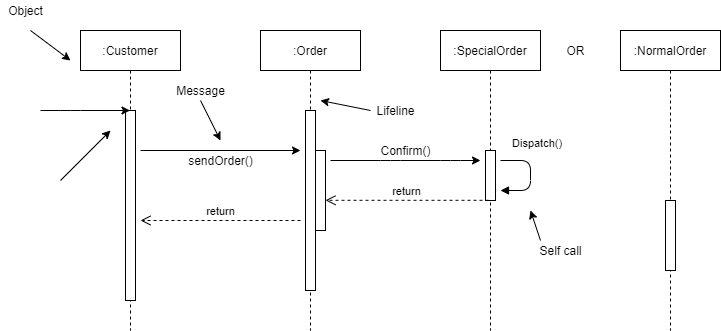

The diagram above was exported from draw.io. Its source (the exported page's mxGraphModel, read from the mxfile embedded in the PNG):
<mxGraphModel dx="1264" dy="632" grid="1" gridSize="10" guides="1" tooltips="1" connect="1" arrows="1" fold="1" page="1" pageScale="1" pageWidth="850" pageHeight="1100" math="0" shadow="0">
  <root>
    <mxCell id="0" />
    <mxCell id="1" parent="0" />
    <mxCell id="l-eLtxYM-3AW-FakxTRX-1" value=":NormalOrder" style="shape=umlLifeline;perimeter=lifelinePerimeter;whiteSpace=wrap;html=1;container=1;collapsible=0;recursiveResize=0;outlineConnect=0;" parent="1" vertex="1">
      <mxGeometry x="620" y="120" width="100" height="300" as="geometry" />
    </mxCell>
    <mxCell id="l-eLtxYM-3AW-FakxTRX-25" value="" style="html=1;points=[];perimeter=orthogonalPerimeter;" parent="l-eLtxYM-3AW-FakxTRX-1" vertex="1">
      <mxGeometry x="45" y="170" width="10" height="70" as="geometry" />
    </mxCell>
    <mxCell id="l-eLtxYM-3AW-FakxTRX-2" value=":SpecialOrder" style="shape=umlLifeline;perimeter=lifelinePerimeter;whiteSpace=wrap;html=1;container=1;collapsible=0;recursiveResize=0;outlineConnect=0;" parent="1" vertex="1">
      <mxGeometry x="440" y="120" width="100" height="300" as="geometry" />
    </mxCell>
    <mxCell id="l-eLtxYM-3AW-FakxTRX-23" value="" style="html=1;points=[];perimeter=orthogonalPerimeter;" parent="l-eLtxYM-3AW-FakxTRX-2" vertex="1">
      <mxGeometry x="45" y="120" width="10" height="50" as="geometry" />
    </mxCell>
    <mxCell id="l-eLtxYM-3AW-FakxTRX-3" value=":Order" style="shape=umlLifeline;perimeter=lifelinePerimeter;whiteSpace=wrap;html=1;container=1;collapsible=0;recursiveResize=0;outlineConnect=0;" parent="1" vertex="1">
      <mxGeometry x="260" y="120" width="100" height="300" as="geometry" />
    </mxCell>
    <mxCell id="l-eLtxYM-3AW-FakxTRX-17" value="" style="html=1;points=[];perimeter=orthogonalPerimeter;" parent="l-eLtxYM-3AW-FakxTRX-3" vertex="1">
      <mxGeometry x="45" y="80" width="10" height="180" as="geometry" />
    </mxCell>
    <mxCell id="l-eLtxYM-3AW-FakxTRX-22" value="" style="html=1;points=[];perimeter=orthogonalPerimeter;" parent="l-eLtxYM-3AW-FakxTRX-3" vertex="1">
      <mxGeometry x="55" y="120" width="10" height="80" as="geometry" />
    </mxCell>
    <mxCell id="l-eLtxYM-3AW-FakxTRX-4" value=":Customer" style="shape=umlLifeline;perimeter=lifelinePerimeter;whiteSpace=wrap;html=1;container=1;collapsible=0;recursiveResize=0;outlineConnect=0;" parent="1" vertex="1">
      <mxGeometry x="80" y="120" width="100" height="300" as="geometry" />
    </mxCell>
    <mxCell id="l-eLtxYM-3AW-FakxTRX-9" value="" style="html=1;points=[];perimeter=orthogonalPerimeter;" parent="l-eLtxYM-3AW-FakxTRX-4" vertex="1">
      <mxGeometry x="45" y="80" width="10" height="190" as="geometry" />
    </mxCell>
    <mxCell id="l-eLtxYM-3AW-FakxTRX-18" value="" style="endArrow=classic;html=1;" parent="1" edge="1">
      <mxGeometry width="50" height="50" relative="1" as="geometry">
        <mxPoint x="60" y="270" as="sourcePoint" />
        <mxPoint x="110" y="220" as="targetPoint" />
      </mxGeometry>
    </mxCell>
    <mxCell id="l-eLtxYM-3AW-FakxTRX-19" value="" style="endArrow=classic;html=1;" parent="1" target="l-eLtxYM-3AW-FakxTRX-4" edge="1">
      <mxGeometry width="50" height="50" relative="1" as="geometry">
        <mxPoint x="40" y="200" as="sourcePoint" />
        <mxPoint x="70" y="180" as="targetPoint" />
        <Array as="points">
          <mxPoint x="70" y="200" />
        </Array>
      </mxGeometry>
    </mxCell>
    <mxCell id="l-eLtxYM-3AW-FakxTRX-20" value="" style="endArrow=classic;html=1;" parent="1" edge="1">
      <mxGeometry width="50" height="50" relative="1" as="geometry">
        <mxPoint x="140" y="240" as="sourcePoint" />
        <mxPoint x="300" y="240" as="targetPoint" />
      </mxGeometry>
    </mxCell>
    <mxCell id="l-eLtxYM-3AW-FakxTRX-21" value="" style="endArrow=classic;html=1;" parent="1" edge="1">
      <mxGeometry width="50" height="50" relative="1" as="geometry">
        <mxPoint x="330" y="250" as="sourcePoint" />
        <mxPoint x="480" y="250" as="targetPoint" />
        <Array as="points">
          <mxPoint x="390" y="250" />
          <mxPoint x="450" y="250" />
        </Array>
      </mxGeometry>
    </mxCell>
    <mxCell id="l-eLtxYM-3AW-FakxTRX-24" value="return" style="html=1;verticalAlign=bottom;endArrow=open;dashed=1;endSize=8;exitX=0.3;exitY=0.996;exitDx=0;exitDy=0;exitPerimeter=0;" parent="1" source="l-eLtxYM-3AW-FakxTRX-23" target="l-eLtxYM-3AW-FakxTRX-22" edge="1">
      <mxGeometry relative="1" as="geometry">
        <mxPoint x="400" y="320" as="sourcePoint" />
        <mxPoint x="320" y="320" as="targetPoint" />
      </mxGeometry>
    </mxCell>
    <mxCell id="l-eLtxYM-3AW-FakxTRX-26" value="return" style="html=1;verticalAlign=bottom;endArrow=open;dashed=1;endSize=8;" parent="1" edge="1">
      <mxGeometry relative="1" as="geometry">
        <mxPoint x="300" y="310" as="sourcePoint" />
        <mxPoint x="140" y="310" as="targetPoint" />
      </mxGeometry>
    </mxCell>
    <mxCell id="l-eLtxYM-3AW-FakxTRX-27" value="Dispatch()" style="endArrow=block;endFill=1;html=1;edgeStyle=orthogonalEdgeStyle;align=left;verticalAlign=top;" parent="1" edge="1">
      <mxGeometry x="-0.7778" y="30" relative="1" as="geometry">
        <mxPoint x="500" y="250" as="sourcePoint" />
        <mxPoint x="500" y="280" as="targetPoint" />
        <Array as="points">
          <mxPoint x="530" y="250" />
          <mxPoint x="530" y="280" />
        </Array>
        <mxPoint as="offset" />
      </mxGeometry>
    </mxCell>
    <mxCell id="l-eLtxYM-3AW-FakxTRX-29" value="" style="endArrow=classic;html=1;" parent="1" edge="1">
      <mxGeometry width="50" height="50" relative="1" as="geometry">
        <mxPoint x="540" y="330" as="sourcePoint" />
        <mxPoint x="530" y="300" as="targetPoint" />
      </mxGeometry>
    </mxCell>
    <mxCell id="l-eLtxYM-3AW-FakxTRX-30" value="Self call&lt;br&gt;" style="text;html=1;resizable=0;autosize=1;align=center;verticalAlign=middle;points=[];fillColor=none;strokeColor=none;rounded=0;" parent="1" vertex="1">
      <mxGeometry x="530" y="330" width="60" height="20" as="geometry" />
    </mxCell>
    <mxCell id="l-eLtxYM-3AW-FakxTRX-31" value="Confirm()" style="text;html=1;resizable=0;autosize=1;align=center;verticalAlign=middle;points=[];fillColor=none;strokeColor=none;rounded=0;" parent="1" vertex="1">
      <mxGeometry x="370" y="230" width="70" height="20" as="geometry" />
    </mxCell>
    <mxCell id="l-eLtxYM-3AW-FakxTRX-32" value="sendOrder()" style="text;html=1;resizable=0;autosize=1;align=center;verticalAlign=middle;points=[];fillColor=none;strokeColor=none;rounded=0;" parent="1" vertex="1">
      <mxGeometry x="180" y="240" width="80" height="20" as="geometry" />
    </mxCell>
    <mxCell id="l-eLtxYM-3AW-FakxTRX-34" value="" style="endArrow=classic;html=1;" parent="1" edge="1">
      <mxGeometry width="50" height="50" relative="1" as="geometry">
        <mxPoint x="200" y="190" as="sourcePoint" />
        <mxPoint x="220" y="230" as="targetPoint" />
      </mxGeometry>
    </mxCell>
    <mxCell id="l-eLtxYM-3AW-FakxTRX-35" value="Message" style="text;html=1;resizable=0;autosize=1;align=center;verticalAlign=middle;points=[];fillColor=none;strokeColor=none;rounded=0;" parent="1" vertex="1">
      <mxGeometry x="170" y="170" width="60" height="20" as="geometry" />
    </mxCell>
    <mxCell id="l-eLtxYM-3AW-FakxTRX-37" value="" style="endArrow=classic;html=1;" parent="1" edge="1">
      <mxGeometry width="50" height="50" relative="1" as="geometry">
        <mxPoint x="370" y="200" as="sourcePoint" />
        <mxPoint x="320" y="190" as="targetPoint" />
      </mxGeometry>
    </mxCell>
    <mxCell id="l-eLtxYM-3AW-FakxTRX-38" value="Lifeline" style="text;html=1;resizable=0;autosize=1;align=center;verticalAlign=middle;points=[];fillColor=none;strokeColor=none;rounded=0;" parent="1" vertex="1">
      <mxGeometry x="370" y="190" width="50" height="20" as="geometry" />
    </mxCell>
    <mxCell id="l-eLtxYM-3AW-FakxTRX-39" value="" style="endArrow=classic;html=1;" parent="1" edge="1">
      <mxGeometry width="50" height="50" relative="1" as="geometry">
        <mxPoint x="30" y="120" as="sourcePoint" />
        <mxPoint x="70" y="150" as="targetPoint" />
      </mxGeometry>
    </mxCell>
    <mxCell id="l-eLtxYM-3AW-FakxTRX-40" value="Object" style="text;html=1;resizable=0;autosize=1;align=center;verticalAlign=middle;points=[];fillColor=none;strokeColor=none;rounded=0;" parent="1" vertex="1">
      <mxGeometry y="90" width="50" height="20" as="geometry" />
    </mxCell>
    <mxCell id="l-eLtxYM-3AW-FakxTRX-45" value="OR" style="text;html=1;resizable=0;autosize=1;align=center;verticalAlign=middle;points=[];fillColor=none;strokeColor=none;rounded=0;" parent="1" vertex="1">
      <mxGeometry x="560" y="130" width="30" height="20" as="geometry" />
    </mxCell>
  </root>
</mxGraphModel>